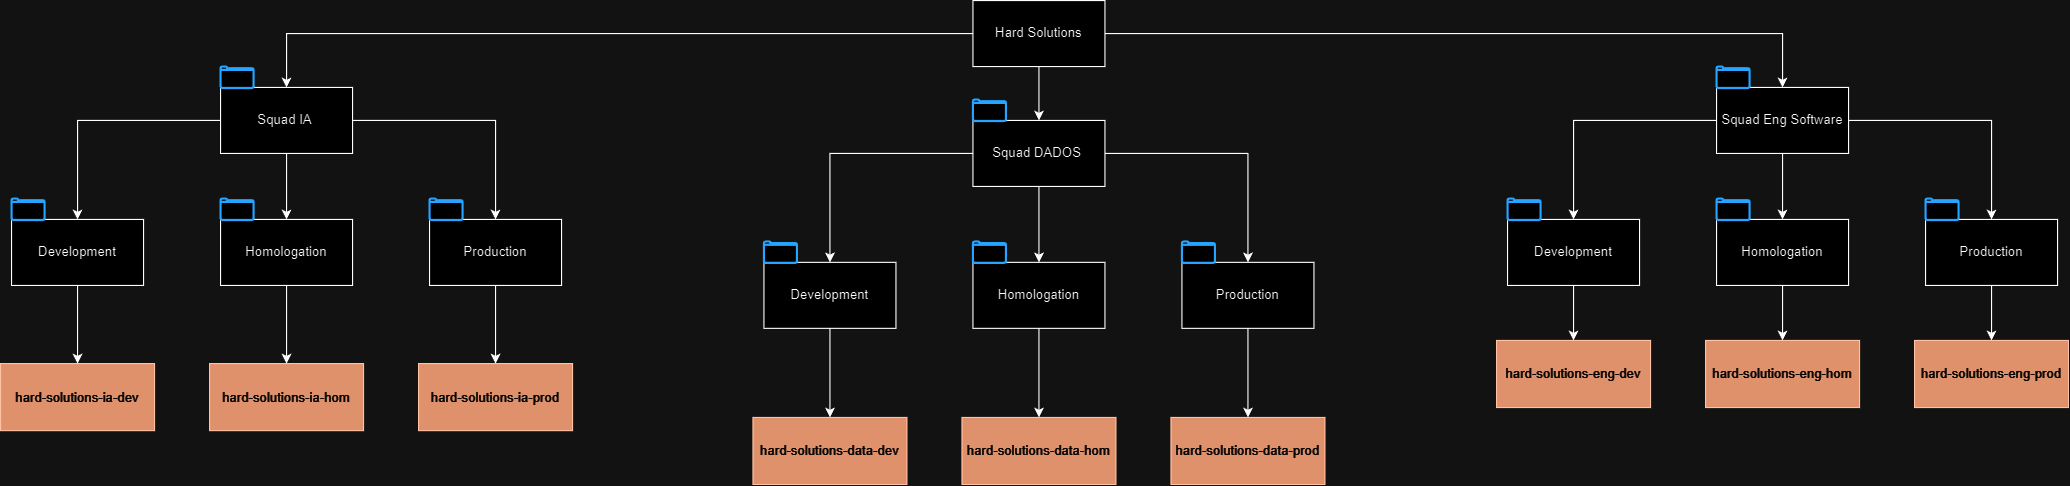

The diagram above was exported from draw.io. Its source (the exported page's mxGraphModel, read from the mxfile embedded in the PNG):
<mxGraphModel dx="2668" dy="655" grid="1" gridSize="10" guides="1" tooltips="1" connect="1" arrows="1" fold="1" page="1" pageScale="1" pageWidth="827" pageHeight="1169" math="0" shadow="0">
  <root>
    <mxCell id="0" />
    <mxCell id="1" parent="0" />
    <mxCell id="PG07u02qITXNPcFLnDmj-17" style="edgeStyle=orthogonalEdgeStyle;rounded=0;orthogonalLoop=1;jettySize=auto;html=1;exitX=0;exitY=0.5;exitDx=0;exitDy=0;entryX=0.5;entryY=0;entryDx=0;entryDy=0;" edge="1" parent="1" source="PG07u02qITXNPcFLnDmj-1" target="PG07u02qITXNPcFLnDmj-3">
      <mxGeometry relative="1" as="geometry" />
    </mxCell>
    <mxCell id="PG07u02qITXNPcFLnDmj-18" style="edgeStyle=orthogonalEdgeStyle;rounded=0;orthogonalLoop=1;jettySize=auto;html=1;entryX=0.5;entryY=0;entryDx=0;entryDy=0;" edge="1" parent="1" source="PG07u02qITXNPcFLnDmj-1" target="PG07u02qITXNPcFLnDmj-12">
      <mxGeometry relative="1" as="geometry" />
    </mxCell>
    <mxCell id="PG07u02qITXNPcFLnDmj-19" style="edgeStyle=orthogonalEdgeStyle;rounded=0;orthogonalLoop=1;jettySize=auto;html=1;" edge="1" parent="1" source="PG07u02qITXNPcFLnDmj-1" target="PG07u02qITXNPcFLnDmj-15">
      <mxGeometry relative="1" as="geometry" />
    </mxCell>
    <mxCell id="PG07u02qITXNPcFLnDmj-1" value="Hard Solutions" style="rounded=0;whiteSpace=wrap;html=1;" vertex="1" parent="1">
      <mxGeometry x="354" y="100" width="120" height="60" as="geometry" />
    </mxCell>
    <mxCell id="PG07u02qITXNPcFLnDmj-6" value="" style="group" vertex="1" connectable="0" parent="1">
      <mxGeometry x="-330" y="160" width="120" height="79" as="geometry" />
    </mxCell>
    <mxCell id="PG07u02qITXNPcFLnDmj-3" value="Squad IA&amp;nbsp;" style="rounded=0;whiteSpace=wrap;html=1;" vertex="1" parent="PG07u02qITXNPcFLnDmj-6">
      <mxGeometry y="19" width="120" height="60" as="geometry" />
    </mxCell>
    <mxCell id="PG07u02qITXNPcFLnDmj-5" value="" style="html=1;verticalLabelPosition=bottom;align=center;labelBackgroundColor=#ffffff;verticalAlign=top;strokeWidth=2;strokeColor=#0080F0;shadow=0;dashed=0;shape=mxgraph.ios7.icons.folder;" vertex="1" parent="PG07u02qITXNPcFLnDmj-6">
      <mxGeometry width="30" height="19.5" as="geometry" />
    </mxCell>
    <mxCell id="PG07u02qITXNPcFLnDmj-11" value="" style="group" vertex="1" connectable="0" parent="1">
      <mxGeometry x="354" y="190" width="120" height="79" as="geometry" />
    </mxCell>
    <mxCell id="PG07u02qITXNPcFLnDmj-12" value="Squad DADOS&amp;nbsp;" style="rounded=0;whiteSpace=wrap;html=1;" vertex="1" parent="PG07u02qITXNPcFLnDmj-11">
      <mxGeometry y="19" width="120" height="60" as="geometry" />
    </mxCell>
    <mxCell id="PG07u02qITXNPcFLnDmj-13" value="" style="html=1;verticalLabelPosition=bottom;align=center;labelBackgroundColor=#ffffff;verticalAlign=top;strokeWidth=2;strokeColor=#0080F0;shadow=0;dashed=0;shape=mxgraph.ios7.icons.folder;" vertex="1" parent="PG07u02qITXNPcFLnDmj-11">
      <mxGeometry width="30" height="19.5" as="geometry" />
    </mxCell>
    <mxCell id="PG07u02qITXNPcFLnDmj-14" value="" style="group" vertex="1" connectable="0" parent="1">
      <mxGeometry x="1030" y="160" width="120" height="79" as="geometry" />
    </mxCell>
    <mxCell id="PG07u02qITXNPcFLnDmj-15" value="Squad Eng Software" style="rounded=0;whiteSpace=wrap;html=1;" vertex="1" parent="PG07u02qITXNPcFLnDmj-14">
      <mxGeometry y="19" width="120" height="60" as="geometry" />
    </mxCell>
    <mxCell id="PG07u02qITXNPcFLnDmj-16" value="" style="html=1;verticalLabelPosition=bottom;align=center;labelBackgroundColor=#ffffff;verticalAlign=top;strokeWidth=2;strokeColor=#0080F0;shadow=0;dashed=0;shape=mxgraph.ios7.icons.folder;" vertex="1" parent="PG07u02qITXNPcFLnDmj-14">
      <mxGeometry width="30" height="19.5" as="geometry" />
    </mxCell>
    <mxCell id="PG07u02qITXNPcFLnDmj-20" value="" style="group" vertex="1" connectable="0" parent="1">
      <mxGeometry x="-520" y="280" width="120" height="79" as="geometry" />
    </mxCell>
    <mxCell id="PG07u02qITXNPcFLnDmj-21" value="Development" style="rounded=0;whiteSpace=wrap;html=1;" vertex="1" parent="PG07u02qITXNPcFLnDmj-20">
      <mxGeometry y="19" width="120" height="60" as="geometry" />
    </mxCell>
    <mxCell id="PG07u02qITXNPcFLnDmj-22" value="" style="html=1;verticalLabelPosition=bottom;align=center;labelBackgroundColor=#ffffff;verticalAlign=top;strokeWidth=2;strokeColor=#0080F0;shadow=0;dashed=0;shape=mxgraph.ios7.icons.folder;" vertex="1" parent="PG07u02qITXNPcFLnDmj-20">
      <mxGeometry width="30" height="19.5" as="geometry" />
    </mxCell>
    <mxCell id="PG07u02qITXNPcFLnDmj-23" value="" style="group" vertex="1" connectable="0" parent="1">
      <mxGeometry x="-330" y="280" width="120" height="79" as="geometry" />
    </mxCell>
    <mxCell id="PG07u02qITXNPcFLnDmj-24" value="Homologation" style="rounded=0;whiteSpace=wrap;html=1;" vertex="1" parent="PG07u02qITXNPcFLnDmj-23">
      <mxGeometry y="19" width="120" height="60" as="geometry" />
    </mxCell>
    <mxCell id="PG07u02qITXNPcFLnDmj-25" value="" style="html=1;verticalLabelPosition=bottom;align=center;labelBackgroundColor=#ffffff;verticalAlign=top;strokeWidth=2;strokeColor=#0080F0;shadow=0;dashed=0;shape=mxgraph.ios7.icons.folder;" vertex="1" parent="PG07u02qITXNPcFLnDmj-23">
      <mxGeometry width="30" height="19.5" as="geometry" />
    </mxCell>
    <mxCell id="PG07u02qITXNPcFLnDmj-44" value="" style="group" vertex="1" connectable="0" parent="1">
      <mxGeometry x="-140" y="280" width="120" height="79" as="geometry" />
    </mxCell>
    <mxCell id="PG07u02qITXNPcFLnDmj-45" value="Production" style="rounded=0;whiteSpace=wrap;html=1;" vertex="1" parent="PG07u02qITXNPcFLnDmj-44">
      <mxGeometry y="19" width="120" height="60" as="geometry" />
    </mxCell>
    <mxCell id="PG07u02qITXNPcFLnDmj-46" value="" style="html=1;verticalLabelPosition=bottom;align=center;labelBackgroundColor=#ffffff;verticalAlign=top;strokeWidth=2;strokeColor=#0080F0;shadow=0;dashed=0;shape=mxgraph.ios7.icons.folder;" vertex="1" parent="PG07u02qITXNPcFLnDmj-44">
      <mxGeometry width="30" height="19.5" as="geometry" />
    </mxCell>
    <mxCell id="PG07u02qITXNPcFLnDmj-47" value="" style="group" vertex="1" connectable="0" parent="1">
      <mxGeometry x="164" y="319" width="120" height="79" as="geometry" />
    </mxCell>
    <mxCell id="PG07u02qITXNPcFLnDmj-48" value="Development" style="rounded=0;whiteSpace=wrap;html=1;" vertex="1" parent="PG07u02qITXNPcFLnDmj-47">
      <mxGeometry y="19" width="120" height="60" as="geometry" />
    </mxCell>
    <mxCell id="PG07u02qITXNPcFLnDmj-49" value="" style="html=1;verticalLabelPosition=bottom;align=center;labelBackgroundColor=#ffffff;verticalAlign=top;strokeWidth=2;strokeColor=#0080F0;shadow=0;dashed=0;shape=mxgraph.ios7.icons.folder;" vertex="1" parent="PG07u02qITXNPcFLnDmj-47">
      <mxGeometry width="30" height="19.5" as="geometry" />
    </mxCell>
    <mxCell id="PG07u02qITXNPcFLnDmj-50" value="" style="group" vertex="1" connectable="0" parent="1">
      <mxGeometry x="354" y="319" width="120" height="79" as="geometry" />
    </mxCell>
    <mxCell id="PG07u02qITXNPcFLnDmj-51" value="Homologation" style="rounded=0;whiteSpace=wrap;html=1;" vertex="1" parent="PG07u02qITXNPcFLnDmj-50">
      <mxGeometry y="19" width="120" height="60" as="geometry" />
    </mxCell>
    <mxCell id="PG07u02qITXNPcFLnDmj-52" value="" style="html=1;verticalLabelPosition=bottom;align=center;labelBackgroundColor=#ffffff;verticalAlign=top;strokeWidth=2;strokeColor=#0080F0;shadow=0;dashed=0;shape=mxgraph.ios7.icons.folder;" vertex="1" parent="PG07u02qITXNPcFLnDmj-50">
      <mxGeometry width="30" height="19.5" as="geometry" />
    </mxCell>
    <mxCell id="PG07u02qITXNPcFLnDmj-53" value="" style="group" vertex="1" connectable="0" parent="1">
      <mxGeometry x="544" y="319" width="120" height="79" as="geometry" />
    </mxCell>
    <mxCell id="PG07u02qITXNPcFLnDmj-54" value="Production" style="rounded=0;whiteSpace=wrap;html=1;" vertex="1" parent="PG07u02qITXNPcFLnDmj-53">
      <mxGeometry y="19" width="120" height="60" as="geometry" />
    </mxCell>
    <mxCell id="PG07u02qITXNPcFLnDmj-55" value="" style="html=1;verticalLabelPosition=bottom;align=center;labelBackgroundColor=#ffffff;verticalAlign=top;strokeWidth=2;strokeColor=#0080F0;shadow=0;dashed=0;shape=mxgraph.ios7.icons.folder;" vertex="1" parent="PG07u02qITXNPcFLnDmj-53">
      <mxGeometry width="30" height="19.5" as="geometry" />
    </mxCell>
    <mxCell id="PG07u02qITXNPcFLnDmj-56" value="" style="group" vertex="1" connectable="0" parent="1">
      <mxGeometry x="840" y="280" width="120" height="79" as="geometry" />
    </mxCell>
    <mxCell id="PG07u02qITXNPcFLnDmj-57" value="Development" style="rounded=0;whiteSpace=wrap;html=1;" vertex="1" parent="PG07u02qITXNPcFLnDmj-56">
      <mxGeometry y="19" width="120" height="60" as="geometry" />
    </mxCell>
    <mxCell id="PG07u02qITXNPcFLnDmj-58" value="" style="html=1;verticalLabelPosition=bottom;align=center;labelBackgroundColor=#ffffff;verticalAlign=top;strokeWidth=2;strokeColor=#0080F0;shadow=0;dashed=0;shape=mxgraph.ios7.icons.folder;" vertex="1" parent="PG07u02qITXNPcFLnDmj-56">
      <mxGeometry width="30" height="19.5" as="geometry" />
    </mxCell>
    <mxCell id="PG07u02qITXNPcFLnDmj-59" value="" style="group" vertex="1" connectable="0" parent="1">
      <mxGeometry x="1030" y="280" width="120" height="79" as="geometry" />
    </mxCell>
    <mxCell id="PG07u02qITXNPcFLnDmj-60" value="Homologation" style="rounded=0;whiteSpace=wrap;html=1;" vertex="1" parent="PG07u02qITXNPcFLnDmj-59">
      <mxGeometry y="19" width="120" height="60" as="geometry" />
    </mxCell>
    <mxCell id="PG07u02qITXNPcFLnDmj-61" value="" style="html=1;verticalLabelPosition=bottom;align=center;labelBackgroundColor=#ffffff;verticalAlign=top;strokeWidth=2;strokeColor=#0080F0;shadow=0;dashed=0;shape=mxgraph.ios7.icons.folder;" vertex="1" parent="PG07u02qITXNPcFLnDmj-59">
      <mxGeometry width="30" height="19.5" as="geometry" />
    </mxCell>
    <mxCell id="PG07u02qITXNPcFLnDmj-62" value="" style="group" vertex="1" connectable="0" parent="1">
      <mxGeometry x="1220" y="280" width="120" height="79" as="geometry" />
    </mxCell>
    <mxCell id="PG07u02qITXNPcFLnDmj-63" value="Production" style="rounded=0;whiteSpace=wrap;html=1;" vertex="1" parent="PG07u02qITXNPcFLnDmj-62">
      <mxGeometry y="19" width="120" height="60" as="geometry" />
    </mxCell>
    <mxCell id="PG07u02qITXNPcFLnDmj-64" value="" style="html=1;verticalLabelPosition=bottom;align=center;labelBackgroundColor=#ffffff;verticalAlign=top;strokeWidth=2;strokeColor=#0080F0;shadow=0;dashed=0;shape=mxgraph.ios7.icons.folder;" vertex="1" parent="PG07u02qITXNPcFLnDmj-62">
      <mxGeometry width="30" height="19.5" as="geometry" />
    </mxCell>
    <mxCell id="PG07u02qITXNPcFLnDmj-66" style="edgeStyle=orthogonalEdgeStyle;rounded=0;orthogonalLoop=1;jettySize=auto;html=1;" edge="1" parent="1" source="PG07u02qITXNPcFLnDmj-3" target="PG07u02qITXNPcFLnDmj-24">
      <mxGeometry relative="1" as="geometry" />
    </mxCell>
    <mxCell id="PG07u02qITXNPcFLnDmj-67" style="edgeStyle=orthogonalEdgeStyle;rounded=0;orthogonalLoop=1;jettySize=auto;html=1;entryX=0.5;entryY=0;entryDx=0;entryDy=0;" edge="1" parent="1" source="PG07u02qITXNPcFLnDmj-3" target="PG07u02qITXNPcFLnDmj-21">
      <mxGeometry relative="1" as="geometry" />
    </mxCell>
    <mxCell id="PG07u02qITXNPcFLnDmj-68" style="edgeStyle=orthogonalEdgeStyle;rounded=0;orthogonalLoop=1;jettySize=auto;html=1;" edge="1" parent="1" source="PG07u02qITXNPcFLnDmj-3" target="PG07u02qITXNPcFLnDmj-45">
      <mxGeometry relative="1" as="geometry" />
    </mxCell>
    <mxCell id="PG07u02qITXNPcFLnDmj-69" style="edgeStyle=orthogonalEdgeStyle;rounded=0;orthogonalLoop=1;jettySize=auto;html=1;entryX=0.5;entryY=0;entryDx=0;entryDy=0;" edge="1" parent="1" source="PG07u02qITXNPcFLnDmj-12" target="PG07u02qITXNPcFLnDmj-48">
      <mxGeometry relative="1" as="geometry" />
    </mxCell>
    <mxCell id="PG07u02qITXNPcFLnDmj-70" style="edgeStyle=orthogonalEdgeStyle;rounded=0;orthogonalLoop=1;jettySize=auto;html=1;" edge="1" parent="1" source="PG07u02qITXNPcFLnDmj-12" target="PG07u02qITXNPcFLnDmj-51">
      <mxGeometry relative="1" as="geometry" />
    </mxCell>
    <mxCell id="PG07u02qITXNPcFLnDmj-71" style="edgeStyle=orthogonalEdgeStyle;rounded=0;orthogonalLoop=1;jettySize=auto;html=1;" edge="1" parent="1" source="PG07u02qITXNPcFLnDmj-12" target="PG07u02qITXNPcFLnDmj-54">
      <mxGeometry relative="1" as="geometry" />
    </mxCell>
    <mxCell id="PG07u02qITXNPcFLnDmj-72" style="edgeStyle=orthogonalEdgeStyle;rounded=0;orthogonalLoop=1;jettySize=auto;html=1;" edge="1" parent="1" source="PG07u02qITXNPcFLnDmj-15" target="PG07u02qITXNPcFLnDmj-57">
      <mxGeometry relative="1" as="geometry" />
    </mxCell>
    <mxCell id="PG07u02qITXNPcFLnDmj-73" style="edgeStyle=orthogonalEdgeStyle;rounded=0;orthogonalLoop=1;jettySize=auto;html=1;" edge="1" parent="1" source="PG07u02qITXNPcFLnDmj-15" target="PG07u02qITXNPcFLnDmj-60">
      <mxGeometry relative="1" as="geometry" />
    </mxCell>
    <mxCell id="PG07u02qITXNPcFLnDmj-74" style="edgeStyle=orthogonalEdgeStyle;rounded=0;orthogonalLoop=1;jettySize=auto;html=1;" edge="1" parent="1" source="PG07u02qITXNPcFLnDmj-15" target="PG07u02qITXNPcFLnDmj-63">
      <mxGeometry relative="1" as="geometry" />
    </mxCell>
    <mxCell id="PG07u02qITXNPcFLnDmj-108" value="hard-solutions-data-dev" style="rounded=0;whiteSpace=wrap;html=1;fillColor=#a0522d;fontColor=#ffffff;strokeColor=#6D1F00;" vertex="1" parent="1">
      <mxGeometry x="154" y="479" width="140" height="61" as="geometry" />
    </mxCell>
    <mxCell id="PG07u02qITXNPcFLnDmj-109" value="hard-solutions-data-hom" style="rounded=0;whiteSpace=wrap;html=1;fillColor=#a0522d;fontColor=#ffffff;strokeColor=#6D1F00;" vertex="1" parent="1">
      <mxGeometry x="344" y="479" width="140" height="61" as="geometry" />
    </mxCell>
    <mxCell id="PG07u02qITXNPcFLnDmj-110" value="hard-solutions-data-prod" style="rounded=0;whiteSpace=wrap;html=1;fillColor=#a0522d;fontColor=#ffffff;strokeColor=#6D1F00;" vertex="1" parent="1">
      <mxGeometry x="534" y="479" width="140" height="61" as="geometry" />
    </mxCell>
    <mxCell id="PG07u02qITXNPcFLnDmj-115" value="hard-solutions-ia-dev" style="rounded=0;whiteSpace=wrap;html=1;fillColor=#a0522d;fontColor=#ffffff;strokeColor=#6D1F00;" vertex="1" parent="1">
      <mxGeometry x="-530" y="430" width="140" height="61" as="geometry" />
    </mxCell>
    <mxCell id="PG07u02qITXNPcFLnDmj-116" value="hard-solutions-ia-hom" style="rounded=0;whiteSpace=wrap;html=1;fillColor=#a0522d;fontColor=#ffffff;strokeColor=#6D1F00;" vertex="1" parent="1">
      <mxGeometry x="-340" y="430" width="140" height="61" as="geometry" />
    </mxCell>
    <mxCell id="PG07u02qITXNPcFLnDmj-117" value="hard-solutions-ia-prod" style="rounded=0;whiteSpace=wrap;html=1;fillColor=#a0522d;fontColor=#ffffff;strokeColor=#6D1F00;" vertex="1" parent="1">
      <mxGeometry x="-150" y="430" width="140" height="61" as="geometry" />
    </mxCell>
    <mxCell id="PG07u02qITXNPcFLnDmj-118" value="hard-solutions-eng-dev" style="rounded=0;whiteSpace=wrap;html=1;fillColor=#a0522d;fontColor=#ffffff;strokeColor=#6D1F00;" vertex="1" parent="1">
      <mxGeometry x="830" y="409" width="140" height="61" as="geometry" />
    </mxCell>
    <mxCell id="PG07u02qITXNPcFLnDmj-119" value="hard-solutions-eng-hom" style="rounded=0;whiteSpace=wrap;html=1;fillColor=#a0522d;fontColor=#ffffff;strokeColor=#6D1F00;" vertex="1" parent="1">
      <mxGeometry x="1020" y="409" width="140" height="61" as="geometry" />
    </mxCell>
    <mxCell id="PG07u02qITXNPcFLnDmj-120" value="hard-solutions-eng-prod" style="rounded=0;whiteSpace=wrap;html=1;fillColor=#a0522d;fontColor=#ffffff;strokeColor=#6D1F00;" vertex="1" parent="1">
      <mxGeometry x="1210" y="409" width="140" height="61" as="geometry" />
    </mxCell>
    <mxCell id="PG07u02qITXNPcFLnDmj-121" style="edgeStyle=orthogonalEdgeStyle;rounded=0;orthogonalLoop=1;jettySize=auto;html=1;" edge="1" parent="1" source="PG07u02qITXNPcFLnDmj-57" target="PG07u02qITXNPcFLnDmj-118">
      <mxGeometry relative="1" as="geometry" />
    </mxCell>
    <mxCell id="PG07u02qITXNPcFLnDmj-122" style="edgeStyle=orthogonalEdgeStyle;rounded=0;orthogonalLoop=1;jettySize=auto;html=1;" edge="1" parent="1" source="PG07u02qITXNPcFLnDmj-60" target="PG07u02qITXNPcFLnDmj-119">
      <mxGeometry relative="1" as="geometry" />
    </mxCell>
    <mxCell id="PG07u02qITXNPcFLnDmj-123" style="edgeStyle=orthogonalEdgeStyle;rounded=0;orthogonalLoop=1;jettySize=auto;html=1;" edge="1" parent="1" source="PG07u02qITXNPcFLnDmj-63" target="PG07u02qITXNPcFLnDmj-120">
      <mxGeometry relative="1" as="geometry" />
    </mxCell>
    <mxCell id="PG07u02qITXNPcFLnDmj-126" style="edgeStyle=orthogonalEdgeStyle;rounded=0;orthogonalLoop=1;jettySize=auto;html=1;exitX=0.5;exitY=1;exitDx=0;exitDy=0;" edge="1" parent="1" source="PG07u02qITXNPcFLnDmj-51" target="PG07u02qITXNPcFLnDmj-109">
      <mxGeometry relative="1" as="geometry" />
    </mxCell>
    <mxCell id="PG07u02qITXNPcFLnDmj-129" style="edgeStyle=orthogonalEdgeStyle;rounded=0;orthogonalLoop=1;jettySize=auto;html=1;" edge="1" parent="1" source="PG07u02qITXNPcFLnDmj-48" target="PG07u02qITXNPcFLnDmj-108">
      <mxGeometry relative="1" as="geometry" />
    </mxCell>
    <mxCell id="PG07u02qITXNPcFLnDmj-130" style="edgeStyle=orthogonalEdgeStyle;rounded=0;orthogonalLoop=1;jettySize=auto;html=1;" edge="1" parent="1" source="PG07u02qITXNPcFLnDmj-54" target="PG07u02qITXNPcFLnDmj-110">
      <mxGeometry relative="1" as="geometry" />
    </mxCell>
    <mxCell id="PG07u02qITXNPcFLnDmj-132" style="edgeStyle=orthogonalEdgeStyle;rounded=0;orthogonalLoop=1;jettySize=auto;html=1;" edge="1" parent="1" source="PG07u02qITXNPcFLnDmj-21" target="PG07u02qITXNPcFLnDmj-115">
      <mxGeometry relative="1" as="geometry" />
    </mxCell>
    <mxCell id="PG07u02qITXNPcFLnDmj-134" style="edgeStyle=orthogonalEdgeStyle;rounded=0;orthogonalLoop=1;jettySize=auto;html=1;" edge="1" parent="1" source="PG07u02qITXNPcFLnDmj-24" target="PG07u02qITXNPcFLnDmj-116">
      <mxGeometry relative="1" as="geometry" />
    </mxCell>
    <mxCell id="PG07u02qITXNPcFLnDmj-135" style="edgeStyle=orthogonalEdgeStyle;rounded=0;orthogonalLoop=1;jettySize=auto;html=1;" edge="1" parent="1" source="PG07u02qITXNPcFLnDmj-45" target="PG07u02qITXNPcFLnDmj-117">
      <mxGeometry relative="1" as="geometry" />
    </mxCell>
  </root>
</mxGraphModel>